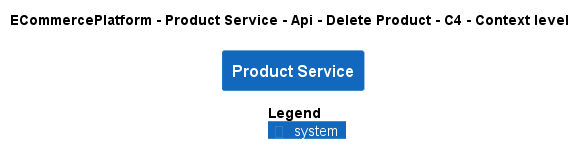

The diagram above was rendered by PlantUML. Its source (embedded in the PNG):
@startuml
!pragma layout smetana
!include ..\..\..\..\..\..\..\.c4s\C4_Context.puml

AddElementTag("c4interflow:lifecycle:new", $bgColor=green, $fontColor=#ffffff, $borderColor=green, $shadowing="False")
AddElementTag("c4interflow:lifecycle:changed", $bgColor=orange, $fontColor=#ffffff, $borderColor=orange, $shadowing="False")
AddElementTag("c4interflow:lifecycle:removed", $bgColor=red, $fontColor=#ffffff, $borderColor=red, $shadowing="False")

AddRelTag("c4interflow:lifecycle:new", $textColor=green, $lineColor=green)
AddRelTag("c4interflow:lifecycle:changed", $textColor=orange, $lineColor=orange)
AddRelTag("c4interflow:lifecycle:removed", $textColor=red, $lineColor=red)

SHOW_PERSON_PORTRAIT()
LAYOUT_TOP_DOWN()

skinparam linetype polyline

title ECommercePlatform - Product Service - Api - Delete Product - C4 - Context level

System(ECommercePlatform.SoftwareSystems.ProductService, "Product Service", "")



SHOW_LEGEND()
@enduml